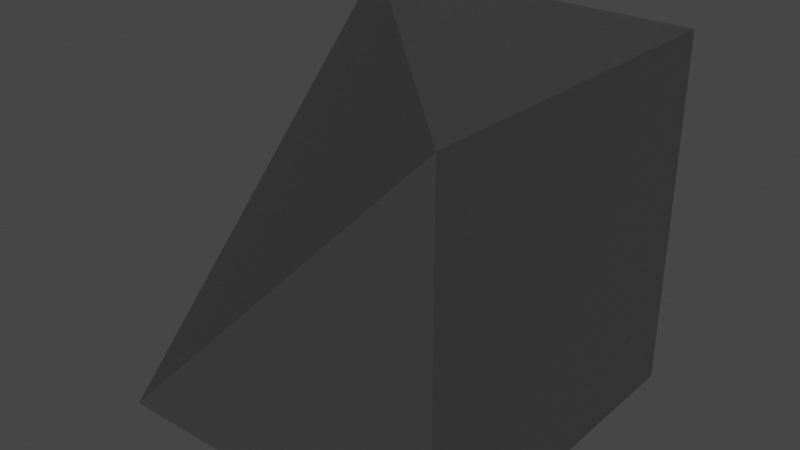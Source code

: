 # Source: inverted_naro_nik.blend  (saved by Blender 2.80.75; exported with 4.5.12 LTS)
import bpy
from mathutils import Matrix  # noqa: F401  (used for matrix-valued properties, if any)

bpy.ops.wm.read_factory_settings(use_empty=True)
scene = bpy.context.scene
scene.name = 'Scene'

# ---- collections
col_collection = bpy.data.collections.new('Collection'); scene.collection.children.link(col_collection)

# ---- materials (node trees are filled in below, after node groups)
mat_material = bpy.data.materials.new('Material')
mat_material.use_transparent_shadow = False

# ---- material node trees
mat_material.use_nodes = True; mat_material.node_tree.nodes.clear()
_N = mat_material.node_tree.nodes; _L = mat_material.node_tree.links
n0 = _N.new('ShaderNodeOutputMaterial'); n0.name = 'Material Output'; n0.location = (300, 300)
n1 = _N.new('ShaderNodeBsdfPrincipled'); n1.name = 'Principled BSDF'; n1.location = (10, 300)
n1.distribution = 'GGX'
n1.subsurface_method = 'BURLEY'
n1.inputs[0].default_value = (0.05127, 0.05127, 0.05127, 1.0)
n1.inputs[3].default_value = 1.45
n1.inputs[27].default_value = (0.0, 0.0, 0.0, 1.0)
n1.inputs[28].default_value = 1.0
_L.new(n1.outputs[0], n0.inputs[0])
n0.is_active_output = True

# ---- world
world_world = bpy.data.worlds.new('World'); scene.world = world_world
world_world.use_nodes = True; world_world.node_tree.nodes.clear()
_N = world_world.node_tree.nodes; _L = world_world.node_tree.links
n0 = _N.new('ShaderNodeOutputWorld'); n0.name = 'World Output'; n0.location = (300, 300)
n1 = _N.new('ShaderNodeBackground'); n1.name = 'Background'; n1.location = (10, 300)
n1.inputs[0].default_value = (0.05088, 0.05088, 0.05088, 1.0)
_L.new(n1.outputs[0], n0.inputs[0])
n0.is_active_output = True
world_world.color = (0.05088, 0.05088, 0.05088)
world_world.use_sun_shadow = False
world_world.sun_shadow_jitter_overblur = 0.0

# ---- meshes
me_cube_003 = bpy.data.meshes.new('Cube.003')
me_cube_003.from_pydata([(-0.6248, 1.0, -1.0), (1.375, -1.0, -1.0), (1.375, 1.0, -1.0), (1.375, 1.0, 1.0), (-0.6248, 1.0, -1.0), (-0.6248, 1.0, 1.0), (-0.6248, -1.0, -1.0), (1.375, -1.0, 1.026)], [(0, 4)], [(5, 3, 7), (2, 3, 5, 4), (2, 4, 6, 1), (4, 5, 6), (3, 2, 1, 7), (7, 6, 5), (7, 1, 6)])
_uv = me_cube_003.uv_layers.new(name='UVMap')
_uv.uv.foreach_set('vector', [0.625, 0.25, 0.0, 0.0, 0.625, 0.375, 0.0, 0.0, 0.0, 0.0, 0.625, 0.25, 0.375, 0.25, 0.0, 0.0, 0.375, 0.25, 0.125, 0.5, 0.0, 0.0, 0.375, 0.25, 0.625, 0.25, 0.125, 0.5, 0.0, 0.0, 0.0, 0.0, 0.0, 0.0, 0.625, 0.375, 0.625, 0.375, 0.125, 0.5, 0.625, 0.25, 0.625, 0.375, 0.0, 0.0, 0.125, 0.5])
me_cube_003.materials.append(mat_material)
me_cube_003.use_remesh_preserve_volume = False
me_cube_003.use_remesh_preserve_attributes = False
me_cube_003.use_mirror_vertex_groups = False
me_cube_003.update()

# ---- objects
ob_cube_002 = bpy.data.objects.new('Cube.002', me_cube_003)

# ---- transforms, parenting, visibility, modifiers, constraints
ob_cube_002.location = (0.0, 0.0, 0.0)
ob_cube_002.scale = (0.5, 0.5, 0.5)
ob_cube_002.lineart.crease_threshold = 0.0
_m = ob_cube_002.modifiers.new('Bevel', 'BEVEL')
_m.limit_method = 'WEIGHT'
_m.offset_type = 'WIDTH'
_m.spread = 0.0

# ---- collection membership
col_collection.objects.link(ob_cube_002)

# ---- scene / render settings (as saved in the file)
scene.frame_start = 1; scene.frame_end = 250; scene.frame_set(1)
scene.render.engine = 'BLENDER_EEVEE_NEXT'
scene.cycles.use_denoising = False
scene.cycles.samples = 128
scene.cycles.sampling_pattern = 'TABULATED_SOBOL'
scene.cycles.use_adaptive_sampling = False
scene.cycles.use_light_tree = False
scene.view_settings.view_transform = 'Filmic'
bpy.context.view_layer.update()

# ---- added for rendering (the .blend has no active camera and no usable light): camera, sun
cam_auto = bpy.data.cameras.new('AutoCamera')
cam_auto.lens = 50.0
cam_auto.sensor_width = 36.0
cam_auto.clip_end = 1000.0
ob_auto_camera = bpy.data.objects.new('AutoCamera', cam_auto)
scene.collection.objects.link(ob_auto_camera)
ob_auto_camera.location = (1.79703, -1.93131, 1.29396)
ob_auto_camera.rotation_euler = (1.09748, -7.21219e-08, 0.694738)
scene.camera = ob_auto_camera
light_auto_sun = bpy.data.lights.new('AutoSun', 'SUN')
light_auto_sun.energy = 3.0
light_auto_sun.angle = 0.0523599
ob_auto_sun = bpy.data.objects.new('AutoSun', light_auto_sun)
scene.collection.objects.link(ob_auto_sun)
ob_auto_sun.rotation_euler = (0.872665, 0.174533, 0.523599)
bpy.context.view_layer.update()

